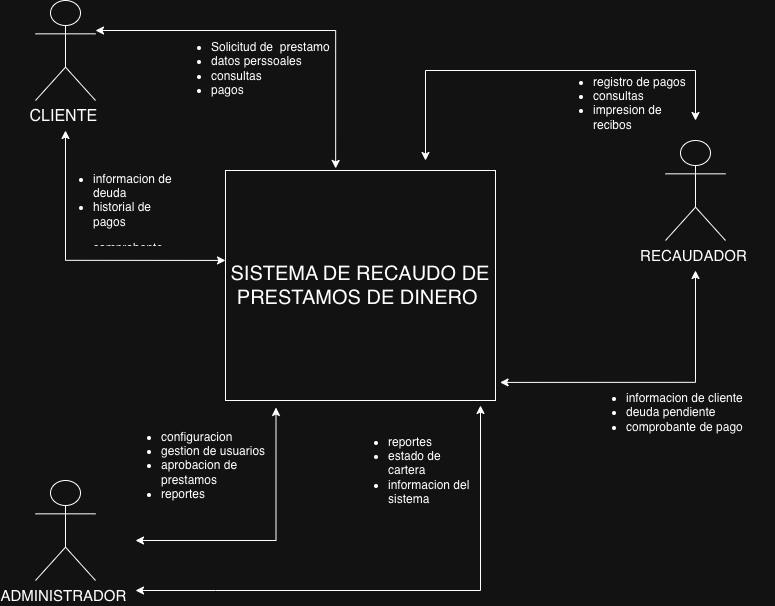

The diagram above was exported from draw.io. Its source (the exported page's mxGraphModel, read from the mxfile embedded in the PNG):
<mxGraphModel dx="1557" dy="1157" grid="0" gridSize="10" guides="1" tooltips="1" connect="1" arrows="1" fold="1" page="1" pageScale="1" pageWidth="827" pageHeight="1169" math="0" shadow="0">
  <root>
    <mxCell id="0" />
    <mxCell id="1" parent="0" />
    <mxCell id="KdSf3dZyQo8YssmnfTI6-14" edge="1" parent="1" style="edgeStyle=orthogonalEdgeStyle;rounded=0;orthogonalLoop=1;jettySize=auto;html=1;startArrow=classic;startFill=1;entryX=0.408;entryY=-0.009;entryDx=0;entryDy=0;entryPerimeter=0;" target="KdSf3dZyQo8YssmnfTI6-10">
      <mxGeometry relative="1" as="geometry">
        <Array as="points">
          <mxPoint x="380" y="80" />
        </Array>
        <mxPoint x="140" y="79.99999999999989" as="sourcePoint" />
        <mxPoint x="380" y="210" as="targetPoint" />
      </mxGeometry>
    </mxCell>
    <mxCell id="KdSf3dZyQo8YssmnfTI6-1" parent="1" style="shape=umlActor;verticalLabelPosition=bottom;verticalAlign=top;html=1;" value="&lt;font style=&quot;font-size: 16px;&quot;&gt;CLIENTE&amp;nbsp;&lt;/font&gt;" vertex="1">
      <mxGeometry height="100" width="60" x="80" y="50" as="geometry" />
    </mxCell>
    <mxCell id="KdSf3dZyQo8YssmnfTI6-15" edge="1" parent="1" style="edgeStyle=orthogonalEdgeStyle;rounded=0;orthogonalLoop=1;jettySize=auto;html=1;entryX=0.5;entryY=1;entryDx=0;entryDy=0;startArrow=classic;startFill=1;">
      <mxGeometry relative="1" as="geometry">
        <mxPoint x="180" y="590" as="sourcePoint" />
        <mxPoint x="320.51" y="457" as="targetPoint" />
      </mxGeometry>
    </mxCell>
    <mxCell id="KdSf3dZyQo8YssmnfTI6-2" parent="1" style="shape=umlActor;verticalLabelPosition=bottom;verticalAlign=top;html=1;" value="&lt;font style=&quot;font-size: 15px;&quot;&gt;ADMINISTRADOR&amp;nbsp;&lt;/font&gt;" vertex="1">
      <mxGeometry height="100" width="60" x="80" y="530" as="geometry" />
    </mxCell>
    <mxCell id="KdSf3dZyQo8YssmnfTI6-11" edge="1" parent="1" style="edgeStyle=orthogonalEdgeStyle;rounded=0;orthogonalLoop=1;jettySize=auto;html=1;entryX=1.017;entryY=0.617;entryDx=0;entryDy=0;entryPerimeter=0;startArrow=classic;startFill=1;">
      <mxGeometry relative="1" as="geometry">
        <Array as="points">
          <mxPoint x="740" y="432" />
        </Array>
        <mxPoint x="740" y="320" as="sourcePoint" />
        <mxPoint x="544.5899999999999" y="431.90999999999997" as="targetPoint" />
      </mxGeometry>
    </mxCell>
    <mxCell id="KdSf3dZyQo8YssmnfTI6-3" parent="1" style="shape=umlActor;verticalLabelPosition=bottom;verticalAlign=top;html=1;" value="&lt;font style=&quot;font-size: 15px;&quot;&gt;RECAUDADOR&amp;nbsp;&lt;/font&gt;" vertex="1">
      <mxGeometry height="100" width="60" x="710" y="190" as="geometry" />
    </mxCell>
    <mxCell id="KdSf3dZyQo8YssmnfTI6-10" parent="1" style="html=1;whiteSpace=wrap;" value="&lt;font style=&quot;font-size: 20px;&quot;&gt;SISTEMA DE RECAUDO DE PRESTAMOS DE DINERO&amp;nbsp;&lt;/font&gt;" vertex="1">
      <mxGeometry height="230" width="270" x="270" y="220" as="geometry" />
    </mxCell>
    <mxCell id="KdSf3dZyQo8YssmnfTI6-18" parent="1" style="text;strokeColor=none;fillColor=none;align=left;verticalAlign=middle;spacingLeft=4;spacingRight=4;overflow=hidden;points=[[0,0.5],[1,0.5]];portConstraint=eastwest;rotatable=0;whiteSpace=wrap;html=1;" value="&lt;ul&gt;&lt;li&gt;&lt;span style=&quot;background-color: transparent; color: light-dark(rgb(0, 0, 0), rgb(255, 255, 255));&quot;&gt;Solicitud de&amp;nbsp; prestamo&lt;/span&gt;&lt;/li&gt;&lt;li&gt;&lt;span style=&quot;background-color: transparent; color: light-dark(rgb(0, 0, 0), rgb(255, 255, 255));&quot;&gt;datos perssoales&amp;nbsp;&lt;/span&gt;&lt;/li&gt;&lt;li&gt;&lt;span style=&quot;background-color: transparent; color: light-dark(rgb(0, 0, 0), rgb(255, 255, 255));&quot;&gt;consultas&amp;nbsp;&lt;/span&gt;&lt;/li&gt;&lt;li&gt;&lt;span style=&quot;background-color: transparent; color: light-dark(rgb(0, 0, 0), rgb(255, 255, 255));&quot;&gt;pagos&lt;/span&gt;&lt;/li&gt;&lt;/ul&gt;" vertex="1">
      <mxGeometry height="90" width="194" x="210" y="73" as="geometry" />
    </mxCell>
    <mxCell id="KdSf3dZyQo8YssmnfTI6-19" parent="1" style="text;strokeColor=none;fillColor=none;align=left;verticalAlign=middle;spacingLeft=4;spacingRight=4;overflow=hidden;points=[[0,0.5],[1,0.5]];portConstraint=eastwest;rotatable=0;whiteSpace=wrap;html=1;" value="&lt;ul&gt;&lt;li&gt;&lt;span style=&quot;background-color: transparent; color: light-dark(rgb(0, 0, 0), rgb(255, 255, 255));&quot;&gt;informacion de deuda&amp;nbsp;&lt;/span&gt;&lt;/li&gt;&lt;li&gt;&lt;span style=&quot;background-color: transparent; color: light-dark(rgb(0, 0, 0), rgb(255, 255, 255));&quot;&gt;historial de pagos&amp;nbsp;&lt;/span&gt;&lt;/li&gt;&lt;/ul&gt;&lt;ul&gt;&lt;li&gt;&lt;span style=&quot;background-color: transparent; color: light-dark(rgb(0, 0, 0), rgb(255, 255, 255));&quot;&gt;comprobante de pago&amp;nbsp;&lt;/span&gt;&lt;/li&gt;&lt;/ul&gt;&lt;div&gt;&lt;br&gt;&lt;/div&gt;" vertex="1">
      <mxGeometry height="90" width="130" x="92" y="207" as="geometry" />
    </mxCell>
    <mxCell id="KdSf3dZyQo8YssmnfTI6-20" parent="1" style="text;strokeColor=none;fillColor=none;align=left;verticalAlign=middle;spacingLeft=4;spacingRight=4;overflow=hidden;points=[[0,0.5],[1,0.5]];portConstraint=eastwest;rotatable=0;whiteSpace=wrap;html=1;" value="&lt;ul&gt;&lt;li&gt;registro de pagos&amp;nbsp;&lt;/li&gt;&lt;li&gt;consultas&amp;nbsp;&lt;/li&gt;&lt;li&gt;impresion de recibos&amp;nbsp;&lt;/li&gt;&lt;/ul&gt;&lt;div&gt;&lt;br&gt;&lt;/div&gt;" vertex="1">
      <mxGeometry height="90" width="156" x="592" y="110" as="geometry" />
    </mxCell>
    <mxCell id="KdSf3dZyQo8YssmnfTI6-21" parent="1" style="text;strokeColor=none;fillColor=none;align=left;verticalAlign=middle;spacingLeft=4;spacingRight=4;overflow=hidden;points=[[0,0.5],[1,0.5]];portConstraint=eastwest;rotatable=0;whiteSpace=wrap;html=1;" value="&lt;ul&gt;&lt;li&gt;informacion de cliente&amp;nbsp;&lt;/li&gt;&lt;li&gt;deuda pendiente&amp;nbsp;&lt;/li&gt;&lt;li&gt;comprobante de pago&amp;nbsp;&lt;/li&gt;&lt;/ul&gt;" vertex="1">
      <mxGeometry height="90" width="194" x="625" y="417" as="geometry" />
    </mxCell>
    <mxCell id="KdSf3dZyQo8YssmnfTI6-22" parent="1" style="text;strokeColor=none;fillColor=none;align=left;verticalAlign=middle;spacingLeft=4;spacingRight=4;overflow=hidden;points=[[0,0.5],[1,0.5]];portConstraint=eastwest;rotatable=0;whiteSpace=wrap;html=1;" value="&lt;ul&gt;&lt;li&gt;&lt;font style=&quot;color: light-dark(rgb(245, 245, 245), rgb(255, 255, 255));&quot;&gt;configuracion&lt;/font&gt;&lt;/li&gt;&lt;li&gt;&lt;font style=&quot;color: light-dark(rgb(245, 245, 245), rgb(255, 255, 255));&quot;&gt;gestion de usuarios&amp;nbsp;&lt;/font&gt;&lt;/li&gt;&lt;li&gt;&lt;font style=&quot;color: light-dark(rgb(245, 245, 245), rgb(255, 255, 255));&quot;&gt;aprobacion de prestamos&amp;nbsp;&lt;/font&gt;&lt;/li&gt;&lt;li&gt;&lt;font style=&quot;color: light-dark(rgb(245, 245, 245), rgb(255, 255, 255));&quot;&gt;reportes&amp;nbsp;&lt;/font&gt;&lt;/li&gt;&lt;/ul&gt;" vertex="1">
      <mxGeometry height="119" width="169" x="160" y="455" as="geometry" />
    </mxCell>
    <mxCell id="KdSf3dZyQo8YssmnfTI6-23" parent="1" style="text;strokeColor=none;fillColor=none;align=left;verticalAlign=middle;spacingLeft=4;spacingRight=4;overflow=hidden;points=[[0,0.5],[1,0.5]];portConstraint=eastwest;rotatable=0;whiteSpace=wrap;html=1;" value="&lt;ul&gt;&lt;li&gt;reportes&amp;nbsp;&lt;/li&gt;&lt;li&gt;estado de cartera&amp;nbsp;&lt;/li&gt;&lt;li&gt;informacion del sistema&lt;/li&gt;&lt;/ul&gt;" vertex="1">
      <mxGeometry height="90" width="145" x="387" y="469.5" as="geometry" />
    </mxCell>
    <mxCell id="mhmp2PZAn67dKGy8Pzpb-1" edge="1" parent="1" style="edgeStyle=orthogonalEdgeStyle;rounded=0;orthogonalLoop=1;jettySize=auto;html=1;startArrow=classic;startFill=1;entryX=0;entryY=0.391;entryDx=0;entryDy=0;entryPerimeter=0;" target="KdSf3dZyQo8YssmnfTI6-10">
      <mxGeometry relative="1" as="geometry">
        <Array as="points">
          <mxPoint x="110" y="310" />
        </Array>
        <mxPoint x="110" y="180" as="sourcePoint" />
        <mxPoint x="250" y="310" as="targetPoint" />
      </mxGeometry>
    </mxCell>
    <mxCell id="mhmp2PZAn67dKGy8Pzpb-6" edge="1" parent="1" style="edgeStyle=orthogonalEdgeStyle;rounded=0;orthogonalLoop=1;jettySize=auto;html=1;entryX=0.5;entryY=1;entryDx=0;entryDy=0;startArrow=classic;startFill=1;">
      <mxGeometry relative="1" as="geometry">
        <Array as="points">
          <mxPoint x="260" y="640" />
          <mxPoint x="525" y="640" />
        </Array>
        <mxPoint x="180" y="640" as="sourcePoint" />
        <mxPoint x="525" y="455" as="targetPoint" />
      </mxGeometry>
    </mxCell>
    <mxCell id="mhmp2PZAn67dKGy8Pzpb-10" edge="1" parent="1" style="edgeStyle=orthogonalEdgeStyle;rounded=0;orthogonalLoop=1;jettySize=auto;html=1;entryX=1.017;entryY=0.617;entryDx=0;entryDy=0;entryPerimeter=0;startArrow=classic;startFill=1;">
      <mxGeometry relative="1" as="geometry">
        <Array as="points">
          <mxPoint x="740" y="170" />
          <mxPoint x="740" y="120" />
          <mxPoint x="470" y="120" />
        </Array>
        <mxPoint x="740" y="170" as="sourcePoint" />
        <mxPoint x="470" y="209.99999999999997" as="targetPoint" />
      </mxGeometry>
    </mxCell>
  </root>
</mxGraphModel>